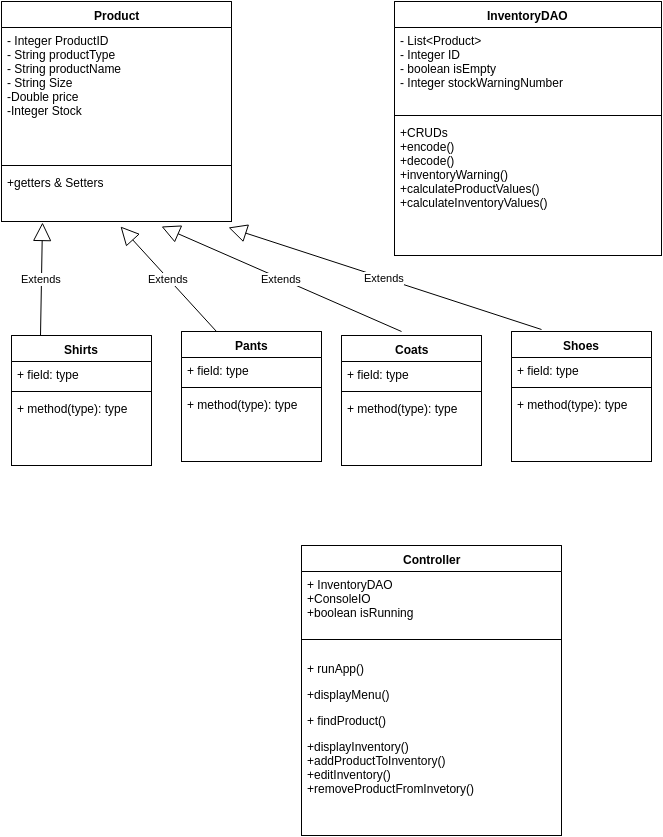

The diagram above was exported from draw.io. Its source (the exported page's mxGraphModel, read from the mxfile embedded in the PNG):
<mxGraphModel dx="815" dy="462" grid="1" gridSize="10" guides="1" tooltips="1" connect="1" arrows="1" fold="1" page="1" pageScale="1" pageWidth="826" pageHeight="1169" background="#ffffff" math="0" shadow="0">
  <root>
    <mxCell id="0" />
    <mxCell id="1" parent="0" />
    <mxCell id="11" value="Product" style="swimlane;html=1;fontStyle=1;align=center;verticalAlign=top;childLayout=stackLayout;horizontal=1;startSize=26;horizontalStack=0;resizeParent=1;resizeLast=0;collapsible=1;marginBottom=0;swimlaneFillColor=#ffffff;" parent="1" vertex="1">
      <mxGeometry x="20" y="66" width="230" height="220" as="geometry" />
    </mxCell>
    <mxCell id="12" value="- Integer ProductID&lt;div&gt;&lt;div&gt;- String productType&lt;/div&gt;&lt;/div&gt;&lt;div&gt;- String productName&lt;/div&gt;&lt;div&gt;- String Size&lt;/div&gt;&lt;div&gt;-Double price&lt;/div&gt;&lt;div&gt;-Integer Stock&lt;/div&gt;&lt;div&gt;&lt;br&gt;&lt;/div&gt;" style="text;html=1;strokeColor=none;fillColor=none;align=left;verticalAlign=top;spacingLeft=4;spacingRight=4;whiteSpace=wrap;overflow=hidden;rotatable=0;points=[[0,0.5],[1,0.5]];portConstraint=eastwest;" parent="11" vertex="1">
      <mxGeometry y="26" width="230" height="134" as="geometry" />
    </mxCell>
    <mxCell id="13" value="" style="line;html=1;strokeWidth=1;fillColor=none;align=left;verticalAlign=middle;spacingTop=-1;spacingLeft=3;spacingRight=3;rotatable=0;labelPosition=right;points=[];portConstraint=eastwest;" parent="11" vertex="1">
      <mxGeometry y="160" width="230" height="8" as="geometry" />
    </mxCell>
    <mxCell id="14" value="+getters &amp;amp; Setters&lt;div&gt;&lt;br&gt;&lt;/div&gt;&lt;div&gt;&lt;br&gt;&lt;/div&gt;" style="text;html=1;strokeColor=none;fillColor=none;align=left;verticalAlign=top;spacingLeft=4;spacingRight=4;whiteSpace=wrap;overflow=hidden;rotatable=0;points=[[0,0.5],[1,0.5]];portConstraint=eastwest;" parent="11" vertex="1">
      <mxGeometry y="168" width="230" height="52" as="geometry" />
    </mxCell>
    <mxCell id="15" value="InventoryDAO" style="swimlane;html=1;fontStyle=1;align=center;verticalAlign=top;childLayout=stackLayout;horizontal=1;startSize=26;horizontalStack=0;resizeParent=1;resizeLast=0;collapsible=1;marginBottom=0;swimlaneFillColor=#ffffff;" parent="1" vertex="1">
      <mxGeometry x="413" y="66" width="267" height="254" as="geometry" />
    </mxCell>
    <mxCell id="16" value="- List&amp;lt;Product&amp;gt;&lt;div&gt;- Integer ID&lt;/div&gt;&lt;div&gt;- boolean isEmpty&lt;/div&gt;&lt;div&gt;- Integer stockWarningNumber&lt;br&gt;&lt;div&gt;&lt;br&gt;&lt;/div&gt;&lt;/div&gt;" style="text;html=1;strokeColor=none;fillColor=none;align=left;verticalAlign=top;spacingLeft=4;spacingRight=4;whiteSpace=wrap;overflow=hidden;rotatable=0;points=[[0,0.5],[1,0.5]];portConstraint=eastwest;" parent="15" vertex="1">
      <mxGeometry y="26" width="267" height="84" as="geometry" />
    </mxCell>
    <mxCell id="17" value="" style="line;html=1;strokeWidth=1;fillColor=none;align=left;verticalAlign=middle;spacingTop=-1;spacingLeft=3;spacingRight=3;rotatable=0;labelPosition=right;points=[];portConstraint=eastwest;" parent="15" vertex="1">
      <mxGeometry y="110" width="267" height="8" as="geometry" />
    </mxCell>
    <mxCell id="18" value="+CRUDs&lt;div&gt;+encode()&lt;/div&gt;&lt;div&gt;+decode()&lt;/div&gt;&lt;div&gt;+inventoryWarning()&lt;/div&gt;&lt;div&gt;+calculateProductValues()&lt;/div&gt;&lt;div&gt;+calculateInventoryValues()&lt;/div&gt;" style="text;html=1;strokeColor=none;fillColor=none;align=left;verticalAlign=top;spacingLeft=4;spacingRight=4;whiteSpace=wrap;overflow=hidden;rotatable=0;points=[[0,0.5],[1,0.5]];portConstraint=eastwest;" parent="15" vertex="1">
      <mxGeometry y="118" width="267" height="112" as="geometry" />
    </mxCell>
    <mxCell id="19" value="Shirts" style="swimlane;html=1;fontStyle=1;align=center;verticalAlign=top;childLayout=stackLayout;horizontal=1;startSize=26;horizontalStack=0;resizeParent=1;resizeLast=0;collapsible=1;marginBottom=0;swimlaneFillColor=#ffffff;" parent="1" vertex="1">
      <mxGeometry x="30" y="400" width="140" height="130" as="geometry" />
    </mxCell>
    <mxCell id="20" value="+ field: type" style="text;html=1;strokeColor=none;fillColor=none;align=left;verticalAlign=top;spacingLeft=4;spacingRight=4;whiteSpace=wrap;overflow=hidden;rotatable=0;points=[[0,0.5],[1,0.5]];portConstraint=eastwest;" parent="19" vertex="1">
      <mxGeometry y="26" width="140" height="26" as="geometry" />
    </mxCell>
    <mxCell id="21" value="" style="line;html=1;strokeWidth=1;fillColor=none;align=left;verticalAlign=middle;spacingTop=-1;spacingLeft=3;spacingRight=3;rotatable=0;labelPosition=right;points=[];portConstraint=eastwest;" parent="19" vertex="1">
      <mxGeometry y="52" width="140" height="8" as="geometry" />
    </mxCell>
    <mxCell id="22" value="+ method(type): type" style="text;html=1;strokeColor=none;fillColor=none;align=left;verticalAlign=top;spacingLeft=4;spacingRight=4;whiteSpace=wrap;overflow=hidden;rotatable=0;points=[[0,0.5],[1,0.5]];portConstraint=eastwest;" parent="19" vertex="1">
      <mxGeometry y="60" width="140" height="26" as="geometry" />
    </mxCell>
    <mxCell id="30" value="Extends" style="endArrow=block;endSize=16;endFill=0;html=1;entryX=0.178;entryY=1.096;entryPerimeter=0;exitX=0.207;exitY=0.031;exitPerimeter=0;" parent="1" edge="1">
      <mxGeometry width="160" relative="1" as="geometry">
        <mxPoint x="59" y="400" as="sourcePoint" />
        <mxPoint x="61" y="287" as="targetPoint" />
      </mxGeometry>
    </mxCell>
    <mxCell id="31" value="Pants" style="swimlane;html=1;fontStyle=1;align=center;verticalAlign=top;childLayout=stackLayout;horizontal=1;startSize=26;horizontalStack=0;resizeParent=1;resizeLast=0;collapsible=1;marginBottom=0;swimlaneFillColor=#ffffff;" parent="1" vertex="1">
      <mxGeometry x="200" y="396" width="140" height="130" as="geometry" />
    </mxCell>
    <mxCell id="32" value="+ field: type" style="text;html=1;strokeColor=none;fillColor=none;align=left;verticalAlign=top;spacingLeft=4;spacingRight=4;whiteSpace=wrap;overflow=hidden;rotatable=0;points=[[0,0.5],[1,0.5]];portConstraint=eastwest;" parent="31" vertex="1">
      <mxGeometry y="26" width="140" height="26" as="geometry" />
    </mxCell>
    <mxCell id="33" value="" style="line;html=1;strokeWidth=1;fillColor=none;align=left;verticalAlign=middle;spacingTop=-1;spacingLeft=3;spacingRight=3;rotatable=0;labelPosition=right;points=[];portConstraint=eastwest;" parent="31" vertex="1">
      <mxGeometry y="52" width="140" height="8" as="geometry" />
    </mxCell>
    <mxCell id="34" value="+ method(type): type" style="text;html=1;strokeColor=none;fillColor=none;align=left;verticalAlign=top;spacingLeft=4;spacingRight=4;whiteSpace=wrap;overflow=hidden;rotatable=0;points=[[0,0.5],[1,0.5]];portConstraint=eastwest;" parent="31" vertex="1">
      <mxGeometry y="60" width="140" height="26" as="geometry" />
    </mxCell>
    <mxCell id="36" value="Coats" style="swimlane;html=1;fontStyle=1;align=center;verticalAlign=top;childLayout=stackLayout;horizontal=1;startSize=26;horizontalStack=0;resizeParent=1;resizeLast=0;collapsible=1;marginBottom=0;swimlaneFillColor=#ffffff;" parent="1" vertex="1">
      <mxGeometry x="360" y="400" width="140" height="130" as="geometry" />
    </mxCell>
    <mxCell id="37" value="+ field: type" style="text;html=1;strokeColor=none;fillColor=none;align=left;verticalAlign=top;spacingLeft=4;spacingRight=4;whiteSpace=wrap;overflow=hidden;rotatable=0;points=[[0,0.5],[1,0.5]];portConstraint=eastwest;" parent="36" vertex="1">
      <mxGeometry y="26" width="140" height="26" as="geometry" />
    </mxCell>
    <mxCell id="38" value="" style="line;html=1;strokeWidth=1;fillColor=none;align=left;verticalAlign=middle;spacingTop=-1;spacingLeft=3;spacingRight=3;rotatable=0;labelPosition=right;points=[];portConstraint=eastwest;" parent="36" vertex="1">
      <mxGeometry y="52" width="140" height="8" as="geometry" />
    </mxCell>
    <mxCell id="39" value="+ method(type): type" style="text;html=1;strokeColor=none;fillColor=none;align=left;verticalAlign=top;spacingLeft=4;spacingRight=4;whiteSpace=wrap;overflow=hidden;rotatable=0;points=[[0,0.5],[1,0.5]];portConstraint=eastwest;" parent="36" vertex="1">
      <mxGeometry y="60" width="140" height="26" as="geometry" />
    </mxCell>
    <mxCell id="40" value="Shoes" style="swimlane;html=1;fontStyle=1;align=center;verticalAlign=top;childLayout=stackLayout;horizontal=1;startSize=26;horizontalStack=0;resizeParent=1;resizeLast=0;collapsible=1;marginBottom=0;swimlaneFillColor=#ffffff;" parent="1" vertex="1">
      <mxGeometry x="530" y="396" width="140" height="130" as="geometry" />
    </mxCell>
    <mxCell id="41" value="+ field: type" style="text;html=1;strokeColor=none;fillColor=none;align=left;verticalAlign=top;spacingLeft=4;spacingRight=4;whiteSpace=wrap;overflow=hidden;rotatable=0;points=[[0,0.5],[1,0.5]];portConstraint=eastwest;" parent="40" vertex="1">
      <mxGeometry y="26" width="140" height="26" as="geometry" />
    </mxCell>
    <mxCell id="42" value="" style="line;html=1;strokeWidth=1;fillColor=none;align=left;verticalAlign=middle;spacingTop=-1;spacingLeft=3;spacingRight=3;rotatable=0;labelPosition=right;points=[];portConstraint=eastwest;" parent="40" vertex="1">
      <mxGeometry y="52" width="140" height="8" as="geometry" />
    </mxCell>
    <mxCell id="43" value="+ method(type): type" style="text;html=1;strokeColor=none;fillColor=none;align=left;verticalAlign=top;spacingLeft=4;spacingRight=4;whiteSpace=wrap;overflow=hidden;rotatable=0;points=[[0,0.5],[1,0.5]];portConstraint=eastwest;" parent="40" vertex="1">
      <mxGeometry y="60" width="140" height="26" as="geometry" />
    </mxCell>
    <mxCell id="45" value="Extends" style="endArrow=block;endSize=16;endFill=0;html=1;entryX=0.517;entryY=1.096;entryPerimeter=0;exitX=0.25;exitY=0;" parent="1" source="31" target="14" edge="1">
      <mxGeometry width="160" relative="1" as="geometry">
        <mxPoint x="160" y="340" as="sourcePoint" />
        <mxPoint x="320" y="340" as="targetPoint" />
      </mxGeometry>
    </mxCell>
    <mxCell id="46" value="Extends" style="endArrow=block;endSize=16;endFill=0;html=1;entryX=0.517;entryY=1.096;entryPerimeter=0;" parent="1" edge="1">
      <mxGeometry width="160" relative="1" as="geometry">
        <mxPoint x="420" y="396" as="sourcePoint" />
        <mxPoint x="180" y="291" as="targetPoint" />
      </mxGeometry>
    </mxCell>
    <mxCell id="49" value="Extends" style="endArrow=block;endSize=16;endFill=0;html=1;entryX=0.987;entryY=1.038;entryPerimeter=0;" parent="1" edge="1">
      <mxGeometry width="160" relative="1" as="geometry">
        <mxPoint x="560" y="394" as="sourcePoint" />
        <mxPoint x="247" y="292" as="targetPoint" />
      </mxGeometry>
    </mxCell>
    <mxCell id="50" value="Controller" style="swimlane;html=1;fontStyle=1;align=center;verticalAlign=top;childLayout=stackLayout;horizontal=1;startSize=26;horizontalStack=0;resizeParent=1;resizeLast=0;collapsible=1;marginBottom=0;swimlaneFillColor=#ffffff;" parent="1" vertex="1">
      <mxGeometry x="320" y="610" width="260" height="290" as="geometry" />
    </mxCell>
    <mxCell id="51" value="+ InventoryDAO&lt;div&gt;+ConsoleIO&lt;/div&gt;&lt;div&gt;+boolean isRunning&lt;/div&gt;" style="text;html=1;strokeColor=none;fillColor=none;align=left;verticalAlign=top;spacingLeft=4;spacingRight=4;whiteSpace=wrap;overflow=hidden;rotatable=0;points=[[0,0.5],[1,0.5]];portConstraint=eastwest;" parent="50" vertex="1">
      <mxGeometry y="26" width="260" height="64" as="geometry" />
    </mxCell>
    <mxCell id="52" value="" style="line;html=1;strokeWidth=1;fillColor=none;align=left;verticalAlign=middle;spacingTop=-1;spacingLeft=3;spacingRight=3;rotatable=0;labelPosition=right;points=[];portConstraint=eastwest;" parent="50" vertex="1">
      <mxGeometry y="90" width="260" height="8" as="geometry" />
    </mxCell>
    <mxCell id="53" value="&lt;p&gt;+ runApp()&lt;/p&gt;&lt;p&gt;&lt;span style=&quot;line-height: 1.2&quot;&gt;+displayMenu()&lt;/span&gt;&lt;/p&gt;&lt;p&gt;+ findProduct()&lt;/p&gt;&lt;p&gt;+displayInventory()&lt;br&gt;+addProductToInventory()&lt;br&gt;+editInventory()&lt;br&gt;+removeProductFromInvetory()&lt;br&gt;&lt;/p&gt;" style="text;html=1;strokeColor=none;fillColor=none;align=left;verticalAlign=top;spacingLeft=4;spacingRight=4;whiteSpace=wrap;overflow=hidden;rotatable=0;points=[[0,0.5],[1,0.5]];portConstraint=eastwest;" parent="50" vertex="1">
      <mxGeometry y="98" width="260" height="172" as="geometry" />
    </mxCell>
  </root>
</mxGraphModel>